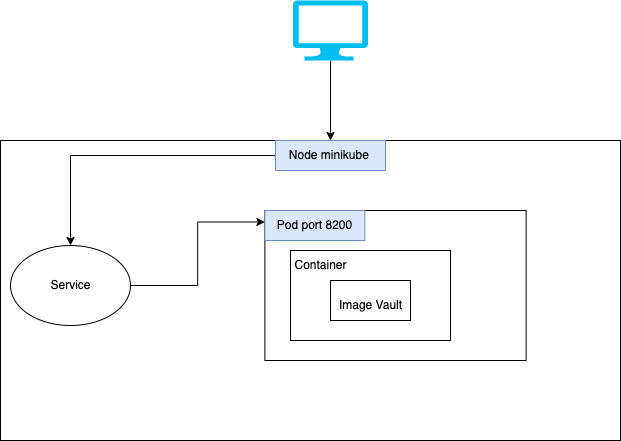

The diagram above was exported from draw.io. Its source (the exported page's mxGraphModel, read from the mxfile embedded in the PNG):
<mxGraphModel dx="938" dy="528" grid="1" gridSize="10" guides="1" tooltips="1" connect="1" arrows="1" fold="1" page="1" pageScale="1" pageWidth="827" pageHeight="1169" math="0" shadow="0">
  <root>
    <mxCell id="0" />
    <mxCell id="1" parent="0" />
    <mxCell id="m630I_Uh2UMf3J-9INZQ-13" value="" style="rounded=0;whiteSpace=wrap;html=1;labelBackgroundColor=none;" parent="1" vertex="1">
      <mxGeometry x="60" y="170" width="620" height="300" as="geometry" />
    </mxCell>
    <mxCell id="m630I_Uh2UMf3J-9INZQ-6" value="" style="rounded=0;whiteSpace=wrap;html=1;labelBackgroundColor=none;" parent="1" vertex="1">
      <mxGeometry x="324.38" y="240" width="261.25" height="150" as="geometry" />
    </mxCell>
    <mxCell id="m630I_Uh2UMf3J-9INZQ-3" value="" style="rounded=0;html=1;labelBackgroundColor=none;" parent="1" vertex="1">
      <mxGeometry x="350" y="280" width="160" height="90" as="geometry" />
    </mxCell>
    <mxCell id="m630I_Uh2UMf3J-9INZQ-1" value="" style="rounded=0;whiteSpace=wrap;html=1;" parent="1" vertex="1">
      <mxGeometry x="390" y="310" width="80" height="40" as="geometry" />
    </mxCell>
    <mxCell id="m630I_Uh2UMf3J-9INZQ-2" value="Image Vault" style="text;html=1;resizable=0;autosize=1;align=center;verticalAlign=middle;points=[];fillColor=none;strokeColor=none;rounded=0;" parent="1" vertex="1">
      <mxGeometry x="385" y="320" width="90" height="30" as="geometry" />
    </mxCell>
    <mxCell id="m630I_Uh2UMf3J-9INZQ-4" value="Container&lt;br&gt;" style="text;html=1;resizable=0;autosize=1;align=center;verticalAlign=middle;points=[];fillColor=none;strokeColor=none;rounded=0;labelBackgroundColor=none;" parent="1" vertex="1">
      <mxGeometry x="340" y="280" width="80" height="30" as="geometry" />
    </mxCell>
    <mxCell id="m630I_Uh2UMf3J-9INZQ-7" value="Pod port 8200" style="text;html=1;resizable=0;autosize=1;align=center;verticalAlign=middle;points=[];fillColor=#dae8fc;strokeColor=#6c8ebf;rounded=0;labelBackgroundColor=none;" parent="1" vertex="1">
      <mxGeometry x="324.38" y="240" width="100" height="30" as="geometry" />
    </mxCell>
    <mxCell id="m630I_Uh2UMf3J-9INZQ-15" style="edgeStyle=orthogonalEdgeStyle;rounded=0;orthogonalLoop=1;jettySize=auto;html=1;entryX=0.5;entryY=0;entryDx=0;entryDy=0;" parent="1" source="m630I_Uh2UMf3J-9INZQ-9" target="m630I_Uh2UMf3J-9INZQ-11" edge="1">
      <mxGeometry relative="1" as="geometry" />
    </mxCell>
    <mxCell id="m630I_Uh2UMf3J-9INZQ-9" value="Node minikube&amp;nbsp;" style="text;html=1;resizable=0;autosize=1;align=center;verticalAlign=middle;points=[];fillColor=#dae8fc;strokeColor=#6c8ebf;rounded=0;labelBackgroundColor=none;" parent="1" vertex="1">
      <mxGeometry x="335" y="170" width="110" height="30" as="geometry" />
    </mxCell>
    <mxCell id="m630I_Uh2UMf3J-9INZQ-11" value="" style="ellipse;whiteSpace=wrap;html=1;labelBackgroundColor=none;" parent="1" vertex="1">
      <mxGeometry x="70" y="275" width="120" height="80" as="geometry" />
    </mxCell>
    <mxCell id="m630I_Uh2UMf3J-9INZQ-16" style="edgeStyle=orthogonalEdgeStyle;rounded=0;orthogonalLoop=1;jettySize=auto;html=1;entryX=0;entryY=0.383;entryDx=0;entryDy=0;entryPerimeter=0;" parent="1" target="m630I_Uh2UMf3J-9INZQ-7" edge="1">
      <mxGeometry relative="1" as="geometry">
        <mxPoint x="190" y="315" as="sourcePoint" />
      </mxGeometry>
    </mxCell>
    <mxCell id="m630I_Uh2UMf3J-9INZQ-12" value="Service" style="text;html=1;resizable=0;autosize=1;align=center;verticalAlign=middle;points=[];fillColor=none;strokeColor=none;rounded=0;labelBackgroundColor=none;" parent="1" vertex="1">
      <mxGeometry x="100" y="300" width="60" height="30" as="geometry" />
    </mxCell>
    <mxCell id="m630I_Uh2UMf3J-9INZQ-18" style="edgeStyle=orthogonalEdgeStyle;rounded=0;orthogonalLoop=1;jettySize=auto;html=1;exitX=0.5;exitY=1;exitDx=0;exitDy=0;exitPerimeter=0;" parent="1" source="m630I_Uh2UMf3J-9INZQ-17" target="m630I_Uh2UMf3J-9INZQ-9" edge="1">
      <mxGeometry relative="1" as="geometry" />
    </mxCell>
    <mxCell id="m630I_Uh2UMf3J-9INZQ-17" value="" style="verticalLabelPosition=bottom;html=1;verticalAlign=top;align=center;strokeColor=none;fillColor=#00BEF2;shape=mxgraph.azure.computer;pointerEvents=1;labelBackgroundColor=none;" parent="1" vertex="1">
      <mxGeometry x="352.5" y="30" width="75" height="60" as="geometry" />
    </mxCell>
  </root>
</mxGraphModel>